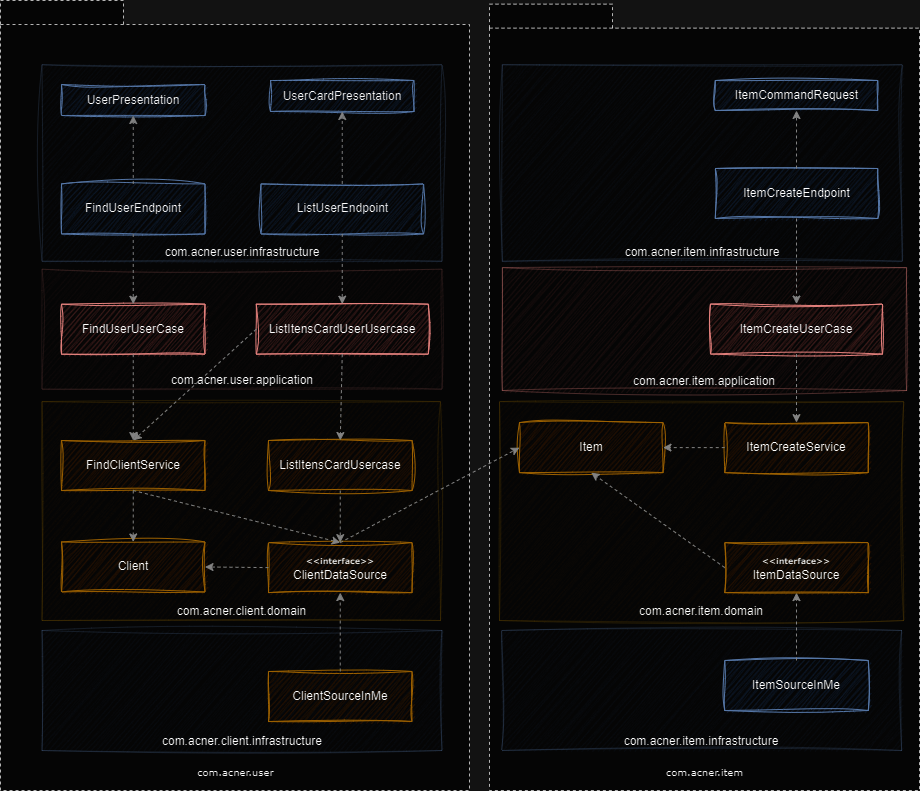

The diagram above was exported from draw.io. Its source (the exported page's mxGraphModel, read from the mxfile embedded in the PNG):
<mxGraphModel dx="-1061" dy="814" grid="1" gridSize="10" guides="1" tooltips="1" connect="1" arrows="1" fold="1" page="1" pageScale="1" pageWidth="827" pageHeight="1169" background="none" math="0" shadow="0">
  <root>
    <mxCell id="0" />
    <mxCell id="1" parent="0" />
    <mxCell id="6e0c8c40b5770093-25" value="&lt;br&gt;&lt;br&gt;&lt;br&gt;&lt;br&gt;&lt;br&gt;&lt;br&gt;&lt;br&gt;&lt;br&gt;&lt;br&gt;&lt;br&gt;&lt;br&gt;&lt;br&gt;&lt;br&gt;&lt;br&gt;&lt;br&gt;&lt;br&gt;&lt;br&gt;&lt;br&gt;&lt;br&gt;&lt;br&gt;&lt;br&gt;&lt;br&gt;&lt;br&gt;&lt;br&gt;&lt;br&gt;&lt;br&gt;&lt;br&gt;&lt;br&gt;&lt;br&gt;&lt;br&gt;&lt;br&gt;&lt;br&gt;&lt;br&gt;&lt;br&gt;&lt;br&gt;&lt;br&gt;&lt;br&gt;&lt;br&gt;&lt;br&gt;&lt;br&gt;&lt;br&gt;&lt;br&gt;&lt;br&gt;&lt;br&gt;&lt;br&gt;&lt;br&gt;&lt;br&gt;&lt;br&gt;&lt;br&gt;&lt;br&gt;&lt;br&gt;&lt;br&gt;&lt;br&gt;&lt;br&gt;&lt;br&gt;&lt;br&gt;&lt;br&gt;&lt;br&gt;&lt;br&gt;&lt;span style=&quot;font-weight: normal;&quot;&gt;com.acner.item&lt;/span&gt;&lt;br&gt;&lt;p style=&quot;line-height: 100%;&quot;&gt;&lt;/p&gt;&lt;div style=&quot;text-align: justify;&quot;&gt;&lt;/div&gt;&lt;p&gt;&lt;/p&gt;" style="shape=folder;fontStyle=1;spacingTop=10;tabWidth=123;tabHeight=24;tabPosition=left;html=1;rounded=0;shadow=0;comic=0;labelBackgroundColor=none;strokeWidth=1;fontFamily=Verdana;fontSize=10;align=center;container=0;verticalAlign=bottom;dashed=1;opacity=70;" parent="1" vertex="1">
      <mxGeometry x="3239" y="153.64" width="430" height="786.36" as="geometry" />
    </mxCell>
    <mxCell id="WAM9prc6uE1xk7JRoiYY-55" value="com.acner.item.infrastructure" style="rounded=0;whiteSpace=wrap;html=1;fillStyle=auto;shadow=0;glass=0;sketch=1;curveFitting=1;jiggle=2;fillColor=#dae8fc;strokeColor=#6c8ebf;verticalAlign=bottom;opacity=20;" parent="1" vertex="1">
      <mxGeometry x="3251.13" y="780" width="400" height="120" as="geometry" />
    </mxCell>
    <mxCell id="WAM9prc6uE1xk7JRoiYY-56" value="com.acner.item.infrastructure" style="rounded=0;whiteSpace=wrap;html=1;fillStyle=auto;shadow=0;glass=0;sketch=1;curveFitting=1;jiggle=2;fillColor=#dae8fc;strokeColor=#6c8ebf;verticalAlign=bottom;opacity=20;" parent="1" vertex="1">
      <mxGeometry x="3251.87" y="214.21" width="400" height="196.57" as="geometry" />
    </mxCell>
    <mxCell id="46rMqOjRp24vivOujnJL-36" value="&lt;br&gt;&lt;br&gt;&lt;br&gt;&lt;br&gt;&lt;br&gt;&lt;br&gt;&lt;br&gt;&lt;br&gt;&lt;br&gt;&lt;br&gt;&lt;br&gt;&lt;br&gt;&lt;br&gt;&lt;br&gt;&lt;br&gt;&lt;br&gt;&lt;br&gt;&lt;br&gt;&lt;br&gt;&lt;br&gt;&lt;br&gt;&lt;br&gt;&lt;br&gt;&lt;br&gt;&lt;br&gt;&lt;br&gt;&lt;br&gt;&lt;br&gt;&lt;br&gt;&lt;br&gt;&lt;br&gt;&lt;br&gt;&lt;br&gt;&lt;br&gt;&lt;br&gt;&lt;br&gt;&lt;br&gt;&lt;br&gt;&lt;br&gt;&lt;br&gt;&lt;br&gt;&lt;br&gt;&lt;br&gt;&lt;br&gt;&lt;br&gt;&lt;br&gt;&lt;br&gt;&lt;br&gt;&lt;br&gt;&lt;br&gt;&lt;br&gt;&lt;br&gt;&lt;br&gt;&lt;br&gt;&lt;span style=&quot;font-weight: normal;&quot;&gt;com.acner.user&lt;/span&gt;&lt;br&gt;&lt;p style=&quot;line-height: 100%;&quot;&gt;&lt;/p&gt;&lt;div style=&quot;text-align: justify;&quot;&gt;&lt;/div&gt;&lt;p&gt;&lt;/p&gt;" style="shape=folder;fontStyle=1;spacingTop=10;tabWidth=123;tabHeight=24;tabPosition=left;html=1;rounded=0;shadow=0;comic=0;labelBackgroundColor=none;strokeWidth=1;fontFamily=Verdana;fontSize=10;align=center;verticalAlign=bottom;dashed=1;opacity=70;" parent="1" vertex="1">
      <mxGeometry x="2750" y="150" width="469" height="790" as="geometry" />
    </mxCell>
    <mxCell id="WAM9prc6uE1xk7JRoiYY-52" value="com.acner.client.infrastructure" style="rounded=0;whiteSpace=wrap;html=1;fillStyle=auto;shadow=0;glass=0;sketch=1;curveFitting=1;jiggle=2;fillColor=#dae8fc;strokeColor=#6c8ebf;verticalAlign=bottom;opacity=20;" parent="1" vertex="1">
      <mxGeometry x="2791.5" y="780" width="400" height="120" as="geometry" />
    </mxCell>
    <mxCell id="WAM9prc6uE1xk7JRoiYY-54" value="com.acner.item.application" style="rounded=0;whiteSpace=wrap;html=1;fillStyle=auto;shadow=0;glass=0;sketch=1;curveFitting=1;jiggle=2;fillColor=#f8cecc;strokeColor=#b85450;verticalAlign=bottom;opacity=30;" parent="1" vertex="1">
      <mxGeometry x="3251.87" y="417.11" width="404.25" height="122.89" as="geometry" />
    </mxCell>
    <mxCell id="WAM9prc6uE1xk7JRoiYY-53" value="com.acner.item.domain" style="rounded=0;whiteSpace=wrap;html=1;fillStyle=auto;shadow=0;glass=0;sketch=1;curveFitting=1;jiggle=2;fillColor=#fff2cc;strokeColor=#d6b656;verticalAlign=bottom;opacity=30;" parent="1" vertex="1">
      <mxGeometry x="3249" y="551.11" width="404.25" height="218.89" as="geometry" />
    </mxCell>
    <mxCell id="WAM9prc6uE1xk7JRoiYY-22" value="com.acner.user.application" style="rounded=0;whiteSpace=wrap;html=1;fillStyle=auto;shadow=0;glass=0;sketch=1;curveFitting=1;jiggle=2;fillColor=#f8cecc;strokeColor=#b85450;verticalAlign=bottom;opacity=10;" parent="1" vertex="1">
      <mxGeometry x="2791.5" y="418.67" width="400" height="120" as="geometry" />
    </mxCell>
    <mxCell id="WAM9prc6uE1xk7JRoiYY-21" value="com.acner.client.domain" style="rounded=0;whiteSpace=wrap;html=1;fillStyle=auto;shadow=0;glass=0;sketch=1;curveFitting=1;jiggle=2;fillColor=#fff2cc;strokeColor=#d6b656;verticalAlign=bottom;opacity=30;" parent="1" vertex="1">
      <mxGeometry x="2791.5" y="551.11" width="398.5" height="218.89" as="geometry" />
    </mxCell>
    <mxCell id="WAM9prc6uE1xk7JRoiYY-1" value="FindClientService" style="rounded=0;whiteSpace=wrap;html=1;fillStyle=auto;shadow=0;glass=0;sketch=1;curveFitting=1;jiggle=2;fillColor=#ffe6cc;strokeColor=#d79b00;" parent="1" vertex="1">
      <mxGeometry x="2811" y="590.0000000000001" width="143.5" height="50" as="geometry" />
    </mxCell>
    <mxCell id="WAM9prc6uE1xk7JRoiYY-2" value="Client" style="rounded=0;whiteSpace=wrap;html=1;fillStyle=auto;shadow=0;glass=0;sketch=1;curveFitting=1;jiggle=2;fillColor=#ffe6cc;strokeColor=#d79b00;" parent="1" vertex="1">
      <mxGeometry x="2811" y="691.4700000000001" width="143.5" height="50" as="geometry" />
    </mxCell>
    <mxCell id="WAM9prc6uE1xk7JRoiYY-3" value="ListItensCardUsercase" style="rounded=0;whiteSpace=wrap;html=1;fillStyle=auto;shadow=0;glass=0;sketch=1;curveFitting=1;jiggle=2;fillColor=#ffe6cc;strokeColor=#d79b00;" parent="1" vertex="1">
      <mxGeometry x="3018" y="590.0000000000001" width="143.5" height="50" as="geometry" />
    </mxCell>
    <mxCell id="WAM9prc6uE1xk7JRoiYY-4" value="&lt;font style=&quot;border-color: var(--border-color); font-family: Verdana; font-size: 8px;&quot;&gt;&lt;b style=&quot;border-color: var(--border-color);&quot;&gt;&amp;lt;&amp;lt;interface&amp;gt;&amp;gt;&lt;/b&gt;&lt;/font&gt;&lt;br style=&quot;border-color: var(--border-color); font-family: Verdana; font-size: 10px;&quot;&gt;ClientDataSource" style="rounded=0;whiteSpace=wrap;html=1;fillStyle=auto;shadow=0;glass=0;sketch=1;curveFitting=1;jiggle=2;fillColor=#ffe6cc;strokeColor=#d79b00;" parent="1" vertex="1">
      <mxGeometry x="3018" y="692.1100000000001" width="143.5" height="50" as="geometry" />
    </mxCell>
    <mxCell id="WAM9prc6uE1xk7JRoiYY-5" value="FindUserUserCase" style="rounded=0;whiteSpace=wrap;html=1;fillStyle=auto;shadow=0;glass=0;sketch=1;curveFitting=1;jiggle=2;fillColor=#f8cecc;strokeColor=#b85450;" parent="1" vertex="1">
      <mxGeometry x="2811" y="453.67000000000013" width="143.5" height="50" as="geometry" />
    </mxCell>
    <mxCell id="WAM9prc6uE1xk7JRoiYY-6" value="ListItensCardUserUsercase" style="rounded=0;whiteSpace=wrap;html=1;fillStyle=auto;shadow=0;glass=0;sketch=1;curveFitting=1;jiggle=2;fillColor=#f8cecc;strokeColor=#b85450;" parent="1" vertex="1">
      <mxGeometry x="3005.75" y="453.67" width="172" height="50" as="geometry" />
    </mxCell>
    <mxCell id="WAM9prc6uE1xk7JRoiYY-7" value="FindUserEndpoint" style="rounded=0;whiteSpace=wrap;html=1;fillStyle=auto;shadow=0;glass=0;sketch=1;curveFitting=1;jiggle=2;fillColor=#dae8fc;strokeColor=#6c8ebf;" parent="1" vertex="1">
      <mxGeometry x="2811" y="333.4300000000001" width="143.5" height="50" as="geometry" />
    </mxCell>
    <mxCell id="WAM9prc6uE1xk7JRoiYY-8" value="ListUserEndpoint" style="rounded=0;whiteSpace=wrap;html=1;fillStyle=auto;shadow=0;glass=0;sketch=1;curveFitting=1;jiggle=2;fillColor=#dae8fc;strokeColor=#6c8ebf;" parent="1" vertex="1">
      <mxGeometry x="3010.5" y="333.43" width="162.5" height="50" as="geometry" />
    </mxCell>
    <mxCell id="WAM9prc6uE1xk7JRoiYY-10" value="UserPresentation" style="rounded=0;whiteSpace=wrap;html=1;fillStyle=auto;shadow=0;glass=0;sketch=1;curveFitting=1;jiggle=2;fillColor=#dae8fc;strokeColor=#6c8ebf;" parent="1" vertex="1">
      <mxGeometry x="2811" y="234" width="143.5" height="31" as="geometry" />
    </mxCell>
    <mxCell id="WAM9prc6uE1xk7JRoiYY-11" value="UserCardPresentation" style="rounded=0;whiteSpace=wrap;html=1;fillStyle=auto;shadow=0;glass=0;sketch=1;curveFitting=1;jiggle=2;fillColor=#dae8fc;strokeColor=#6c8ebf;" parent="1" vertex="1">
      <mxGeometry x="3020" y="230" width="143.5" height="31" as="geometry" />
    </mxCell>
    <mxCell id="WAM9prc6uE1xk7JRoiYY-12" value="ClientSourceInMe" style="rounded=0;whiteSpace=wrap;html=1;fillStyle=auto;shadow=0;glass=0;sketch=1;curveFitting=1;jiggle=2;fillColor=#ffe6cc;strokeColor=#d79b00;" parent="1" vertex="1">
      <mxGeometry x="3018" y="821.0000000000001" width="143.5" height="50" as="geometry" />
    </mxCell>
    <mxCell id="WAM9prc6uE1xk7JRoiYY-13" value="Item" style="rounded=0;whiteSpace=wrap;html=1;fillStyle=auto;shadow=0;glass=0;sketch=1;curveFitting=1;jiggle=2;fillColor=#ffe6cc;strokeColor=#d79b00;" parent="1" vertex="1">
      <mxGeometry x="3269" y="572.1100000000001" width="143.5" height="50" as="geometry" />
    </mxCell>
    <mxCell id="WAM9prc6uE1xk7JRoiYY-14" value="ItemCreateService" style="rounded=0;whiteSpace=wrap;html=1;fillStyle=auto;shadow=0;glass=0;sketch=1;curveFitting=1;jiggle=2;fillColor=#ffe6cc;strokeColor=#d79b00;" parent="1" vertex="1">
      <mxGeometry x="3474.25" y="572.1100000000001" width="143.5" height="50" as="geometry" />
    </mxCell>
    <mxCell id="WAM9prc6uE1xk7JRoiYY-15" value="&lt;font style=&quot;border-color: var(--border-color); font-family: Verdana; font-size: 8px;&quot;&gt;&lt;b style=&quot;border-color: var(--border-color);&quot;&gt;&amp;lt;&amp;lt;interface&amp;gt;&amp;gt;&lt;/b&gt;&lt;/font&gt;&lt;br style=&quot;border-color: var(--border-color); font-family: Verdana; font-size: 10px;&quot;&gt;ItemDataSource" style="rounded=0;whiteSpace=wrap;html=1;fillStyle=auto;shadow=0;glass=0;sketch=1;curveFitting=1;jiggle=2;fillColor=#ffe6cc;strokeColor=#d79b00;" parent="1" vertex="1">
      <mxGeometry x="3474.25" y="692.1100000000001" width="143.5" height="50" as="geometry" />
    </mxCell>
    <mxCell id="WAM9prc6uE1xk7JRoiYY-16" value="ItemSourceInMe" style="rounded=0;whiteSpace=wrap;html=1;fillStyle=auto;shadow=0;glass=0;sketch=1;curveFitting=1;jiggle=2;fillColor=#dae8fc;strokeColor=#6c8ebf;" parent="1" vertex="1">
      <mxGeometry x="3474.25" y="810.0000000000001" width="143.5" height="50" as="geometry" />
    </mxCell>
    <mxCell id="WAM9prc6uE1xk7JRoiYY-17" value="ItemCreateUserCase" style="rounded=0;whiteSpace=wrap;html=1;fillStyle=auto;shadow=0;glass=0;sketch=1;curveFitting=1;jiggle=2;fillColor=#f8cecc;strokeColor=#b85450;" parent="1" vertex="1">
      <mxGeometry x="3460" y="453.56" width="172" height="50" as="geometry" />
    </mxCell>
    <mxCell id="WAM9prc6uE1xk7JRoiYY-18" value="ItemCreateEndpoint" style="rounded=0;whiteSpace=wrap;html=1;fillStyle=auto;shadow=0;glass=0;sketch=1;curveFitting=1;jiggle=2;fillColor=#dae8fc;strokeColor=#6c8ebf;" parent="1" vertex="1">
      <mxGeometry x="3464.75" y="318" width="162.5" height="50" as="geometry" />
    </mxCell>
    <mxCell id="WAM9prc6uE1xk7JRoiYY-19" value="ItemCommandRequest" style="rounded=0;whiteSpace=wrap;html=1;fillStyle=auto;shadow=0;glass=0;sketch=1;curveFitting=1;jiggle=2;fillColor=#dae8fc;strokeColor=#6c8ebf;" parent="1" vertex="1">
      <mxGeometry x="3464.75" y="230" width="162.5" height="30" as="geometry" />
    </mxCell>
    <mxCell id="WAM9prc6uE1xk7JRoiYY-24" style="rounded=0;orthogonalLoop=1;jettySize=auto;html=1;fontFamily=Verdana;fontSize=10;fontColor=default;dashed=1;strokeColor=#7D7D7D;entryX=1;entryY=0.5;entryDx=0;entryDy=0;exitX=0;exitY=0.5;exitDx=0;exitDy=0;" parent="1" source="WAM9prc6uE1xk7JRoiYY-4" target="WAM9prc6uE1xk7JRoiYY-2" edge="1">
      <mxGeometry relative="1" as="geometry">
        <mxPoint x="3003.75" y="659" as="targetPoint" />
        <mxPoint x="2796.75" y="605" as="sourcePoint" />
      </mxGeometry>
    </mxCell>
    <mxCell id="WAM9prc6uE1xk7JRoiYY-43" style="rounded=0;orthogonalLoop=1;jettySize=auto;html=1;fontFamily=Verdana;fontSize=10;fontColor=default;dashed=1;strokeColor=#7D7D7D;exitX=0.5;exitY=1;exitDx=0;exitDy=0;" parent="1" source="WAM9prc6uE1xk7JRoiYY-1" target="WAM9prc6uE1xk7JRoiYY-2" edge="1">
      <mxGeometry relative="1" as="geometry">
        <mxPoint x="3028" y="727" as="targetPoint" />
        <mxPoint x="2965" y="726" as="sourcePoint" />
      </mxGeometry>
    </mxCell>
    <mxCell id="WAM9prc6uE1xk7JRoiYY-44" style="rounded=0;orthogonalLoop=1;jettySize=auto;html=1;fontFamily=Verdana;fontSize=10;fontColor=default;dashed=1;strokeColor=#7D7D7D;entryX=0.5;entryY=0;entryDx=0;entryDy=0;exitX=0.5;exitY=1;exitDx=0;exitDy=0;" parent="1" source="WAM9prc6uE1xk7JRoiYY-1" target="WAM9prc6uE1xk7JRoiYY-4" edge="1">
      <mxGeometry relative="1" as="geometry">
        <mxPoint x="3028" y="727" as="targetPoint" />
        <mxPoint x="2965" y="726" as="sourcePoint" />
      </mxGeometry>
    </mxCell>
    <mxCell id="WAM9prc6uE1xk7JRoiYY-45" style="rounded=0;orthogonalLoop=1;jettySize=auto;html=1;fontFamily=Verdana;fontSize=10;fontColor=default;dashed=1;strokeColor=#7D7D7D;entryX=0;entryY=0.5;entryDx=0;entryDy=0;exitX=0.5;exitY=0;exitDx=0;exitDy=0;" parent="1" source="WAM9prc6uE1xk7JRoiYY-4" target="WAM9prc6uE1xk7JRoiYY-13" edge="1">
      <mxGeometry relative="1" as="geometry">
        <mxPoint x="3100" y="702" as="targetPoint" />
        <mxPoint x="2893" y="650" as="sourcePoint" />
      </mxGeometry>
    </mxCell>
    <mxCell id="WAM9prc6uE1xk7JRoiYY-47" style="rounded=0;orthogonalLoop=1;jettySize=auto;html=1;fontFamily=Verdana;fontSize=10;fontColor=default;dashed=1;strokeColor=#7D7D7D;entryX=0.5;entryY=0;entryDx=0;entryDy=0;exitX=0.5;exitY=1;exitDx=0;exitDy=0;" parent="1" source="WAM9prc6uE1xk7JRoiYY-6" target="WAM9prc6uE1xk7JRoiYY-3" edge="1">
      <mxGeometry relative="1" as="geometry">
        <mxPoint x="3100" y="702" as="targetPoint" />
        <mxPoint x="2893" y="650" as="sourcePoint" />
      </mxGeometry>
    </mxCell>
    <mxCell id="WAM9prc6uE1xk7JRoiYY-48" style="rounded=0;orthogonalLoop=1;jettySize=auto;html=1;fontFamily=Verdana;fontSize=10;fontColor=default;dashed=1;strokeColor=#7D7D7D;entryX=0.5;entryY=0;entryDx=0;entryDy=0;exitX=0;exitY=0.5;exitDx=0;exitDy=0;" parent="1" source="WAM9prc6uE1xk7JRoiYY-6" target="WAM9prc6uE1xk7JRoiYY-1" edge="1">
      <mxGeometry relative="1" as="geometry">
        <mxPoint x="3110" y="712" as="targetPoint" />
        <mxPoint x="2903" y="660" as="sourcePoint" />
      </mxGeometry>
    </mxCell>
    <mxCell id="WAM9prc6uE1xk7JRoiYY-49" style="rounded=0;orthogonalLoop=1;jettySize=auto;html=1;fontFamily=Verdana;fontSize=10;fontColor=default;dashed=1;strokeColor=#7D7D7D;entryX=0.5;entryY=0;entryDx=0;entryDy=0;exitX=0.5;exitY=1;exitDx=0;exitDy=0;" parent="1" source="WAM9prc6uE1xk7JRoiYY-5" target="WAM9prc6uE1xk7JRoiYY-1" edge="1">
      <mxGeometry relative="1" as="geometry">
        <mxPoint x="2893" y="600" as="targetPoint" />
        <mxPoint x="3014" y="489" as="sourcePoint" />
      </mxGeometry>
    </mxCell>
    <mxCell id="WAM9prc6uE1xk7JRoiYY-51" style="rounded=0;orthogonalLoop=1;jettySize=auto;html=1;fontFamily=Verdana;fontSize=10;fontColor=default;dashed=1;strokeColor=#7D7D7D;entryX=0.5;entryY=1;entryDx=0;entryDy=0;exitX=0.5;exitY=0;exitDx=0;exitDy=0;" parent="1" source="WAM9prc6uE1xk7JRoiYY-12" target="WAM9prc6uE1xk7JRoiYY-4" edge="1">
      <mxGeometry relative="1" as="geometry">
        <mxPoint x="2893" y="600" as="targetPoint" />
        <mxPoint x="2893" y="514" as="sourcePoint" />
      </mxGeometry>
    </mxCell>
    <mxCell id="WAM9prc6uE1xk7JRoiYY-57" style="rounded=0;orthogonalLoop=1;jettySize=auto;html=1;fontFamily=Verdana;fontSize=10;fontColor=default;dashed=1;strokeColor=#7D7D7D;entryX=0.5;entryY=0;entryDx=0;entryDy=0;exitX=0.5;exitY=1;exitDx=0;exitDy=0;" parent="1" source="WAM9prc6uE1xk7JRoiYY-7" target="WAM9prc6uE1xk7JRoiYY-5" edge="1">
      <mxGeometry relative="1" as="geometry">
        <mxPoint x="2893" y="600" as="targetPoint" />
        <mxPoint x="2893" y="514" as="sourcePoint" />
      </mxGeometry>
    </mxCell>
    <mxCell id="WAM9prc6uE1xk7JRoiYY-58" style="rounded=0;orthogonalLoop=1;jettySize=auto;html=1;fontFamily=Verdana;fontSize=10;fontColor=default;dashed=1;strokeColor=#7D7D7D;entryX=0.5;entryY=0;entryDx=0;entryDy=0;exitX=0.5;exitY=1;exitDx=0;exitDy=0;" parent="1" source="WAM9prc6uE1xk7JRoiYY-8" target="WAM9prc6uE1xk7JRoiYY-6" edge="1">
      <mxGeometry relative="1" as="geometry">
        <mxPoint x="2893" y="464" as="targetPoint" />
        <mxPoint x="2893" y="393" as="sourcePoint" />
      </mxGeometry>
    </mxCell>
    <mxCell id="WAM9prc6uE1xk7JRoiYY-59" style="rounded=0;orthogonalLoop=1;jettySize=auto;html=1;fontFamily=Verdana;fontSize=10;fontColor=default;dashed=1;strokeColor=#7D7D7D;entryX=0.5;entryY=1;entryDx=0;entryDy=0;exitX=0.5;exitY=0;exitDx=0;exitDy=0;" parent="1" source="WAM9prc6uE1xk7JRoiYY-7" target="WAM9prc6uE1xk7JRoiYY-10" edge="1">
      <mxGeometry relative="1" as="geometry">
        <mxPoint x="2893" y="464" as="targetPoint" />
        <mxPoint x="2893" y="393" as="sourcePoint" />
      </mxGeometry>
    </mxCell>
    <mxCell id="WAM9prc6uE1xk7JRoiYY-60" style="rounded=0;orthogonalLoop=1;jettySize=auto;html=1;fontFamily=Verdana;fontSize=10;fontColor=default;dashed=1;strokeColor=#7D7D7D;entryX=0.5;entryY=1;entryDx=0;entryDy=0;exitX=0.5;exitY=0;exitDx=0;exitDy=0;" parent="1" source="WAM9prc6uE1xk7JRoiYY-8" target="WAM9prc6uE1xk7JRoiYY-11" edge="1">
      <mxGeometry relative="1" as="geometry">
        <mxPoint x="2893" y="275" as="targetPoint" />
        <mxPoint x="2893" y="343" as="sourcePoint" />
      </mxGeometry>
    </mxCell>
    <mxCell id="WAM9prc6uE1xk7JRoiYY-61" style="rounded=0;orthogonalLoop=1;jettySize=auto;html=1;fontFamily=Verdana;fontSize=10;fontColor=default;dashed=1;strokeColor=#7D7D7D;exitX=0.5;exitY=0;exitDx=0;exitDy=0;" parent="1" source="WAM9prc6uE1xk7JRoiYY-18" target="WAM9prc6uE1xk7JRoiYY-19" edge="1">
      <mxGeometry relative="1" as="geometry">
        <mxPoint x="3559.5" y="271" as="targetPoint" />
        <mxPoint x="3559.5" y="343" as="sourcePoint" />
      </mxGeometry>
    </mxCell>
    <mxCell id="WAM9prc6uE1xk7JRoiYY-62" style="rounded=0;orthogonalLoop=1;jettySize=auto;html=1;fontFamily=Verdana;fontSize=10;fontColor=default;dashed=1;strokeColor=#7D7D7D;exitX=0.5;exitY=1;exitDx=0;exitDy=0;entryX=0.5;entryY=0;entryDx=0;entryDy=0;" parent="1" source="WAM9prc6uE1xk7JRoiYY-18" target="WAM9prc6uE1xk7JRoiYY-17" edge="1">
      <mxGeometry relative="1" as="geometry">
        <mxPoint x="3556" y="270" as="targetPoint" />
        <mxPoint x="3556" y="328" as="sourcePoint" />
      </mxGeometry>
    </mxCell>
    <mxCell id="WAM9prc6uE1xk7JRoiYY-63" style="rounded=0;orthogonalLoop=1;jettySize=auto;html=1;fontFamily=Verdana;fontSize=10;fontColor=default;dashed=1;strokeColor=#7D7D7D;exitX=0.5;exitY=1;exitDx=0;exitDy=0;" parent="1" source="WAM9prc6uE1xk7JRoiYY-17" target="WAM9prc6uE1xk7JRoiYY-14" edge="1">
      <mxGeometry relative="1" as="geometry">
        <mxPoint x="3556" y="464" as="targetPoint" />
        <mxPoint x="3556" y="378" as="sourcePoint" />
      </mxGeometry>
    </mxCell>
    <mxCell id="WAM9prc6uE1xk7JRoiYY-64" style="rounded=0;orthogonalLoop=1;jettySize=auto;html=1;fontFamily=Verdana;fontSize=10;fontColor=default;dashed=1;strokeColor=#7D7D7D;exitX=0;exitY=0.5;exitDx=0;exitDy=0;entryX=1;entryY=0.5;entryDx=0;entryDy=0;" parent="1" source="WAM9prc6uE1xk7JRoiYY-14" target="WAM9prc6uE1xk7JRoiYY-13" edge="1">
      <mxGeometry relative="1" as="geometry">
        <mxPoint x="3556" y="582" as="targetPoint" />
        <mxPoint x="3556" y="514" as="sourcePoint" />
      </mxGeometry>
    </mxCell>
    <mxCell id="WAM9prc6uE1xk7JRoiYY-65" style="rounded=0;orthogonalLoop=1;jettySize=auto;html=1;fontFamily=Verdana;fontSize=10;fontColor=default;dashed=1;strokeColor=#7D7D7D;exitX=0;exitY=0.5;exitDx=0;exitDy=0;entryX=0.5;entryY=1;entryDx=0;entryDy=0;" parent="1" source="WAM9prc6uE1xk7JRoiYY-15" target="WAM9prc6uE1xk7JRoiYY-13" edge="1">
      <mxGeometry relative="1" as="geometry">
        <mxPoint x="3423" y="607" as="targetPoint" />
        <mxPoint x="3484" y="607" as="sourcePoint" />
      </mxGeometry>
    </mxCell>
    <mxCell id="WAM9prc6uE1xk7JRoiYY-66" style="rounded=0;orthogonalLoop=1;jettySize=auto;html=1;fontFamily=Verdana;fontSize=10;fontColor=default;dashed=1;strokeColor=#7D7D7D;exitX=0.5;exitY=0;exitDx=0;exitDy=0;entryX=0.5;entryY=1;entryDx=0;entryDy=0;" parent="1" source="WAM9prc6uE1xk7JRoiYY-16" target="WAM9prc6uE1xk7JRoiYY-15" edge="1">
      <mxGeometry relative="1" as="geometry">
        <mxPoint x="3351" y="632" as="targetPoint" />
        <mxPoint x="3484" y="727" as="sourcePoint" />
      </mxGeometry>
    </mxCell>
    <mxCell id="WAM9prc6uE1xk7JRoiYY-68" value="com.acner.user.infrastructure" style="rounded=0;whiteSpace=wrap;html=1;fillStyle=auto;shadow=0;glass=0;sketch=1;curveFitting=1;jiggle=2;fillColor=#dae8fc;strokeColor=#6c8ebf;verticalAlign=bottom;opacity=20;" parent="1" vertex="1">
      <mxGeometry x="2791.5" y="214.21" width="400" height="196.57" as="geometry" />
    </mxCell>
    <mxCell id="CoK2BuvkSS7TB2JVRuee-1" style="rounded=0;orthogonalLoop=1;jettySize=auto;html=1;fontFamily=Verdana;fontSize=10;fontColor=default;dashed=1;strokeColor=#7D7D7D;entryX=0.5;entryY=0;entryDx=0;entryDy=0;exitX=0.5;exitY=1;exitDx=0;exitDy=0;" parent="1" source="WAM9prc6uE1xk7JRoiYY-3" target="WAM9prc6uE1xk7JRoiYY-4" edge="1">
      <mxGeometry relative="1" as="geometry">
        <mxPoint x="3099.75" y="600" as="targetPoint" />
        <mxPoint x="3101.75" y="513.6700000000001" as="sourcePoint" />
      </mxGeometry>
    </mxCell>
  </root>
</mxGraphModel>